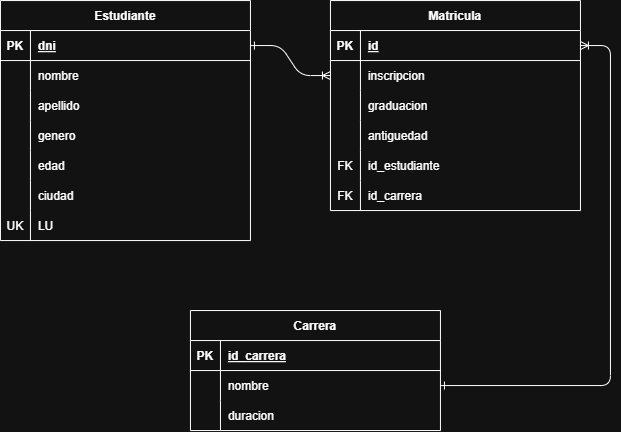

The diagram above was exported from draw.io. Its source (the exported page's mxGraphModel, read from the mxfile embedded in the PNG):
<mxGraphModel dx="905" dy="489" grid="1" gridSize="10" guides="1" tooltips="1" connect="1" arrows="1" fold="1" page="1" pageScale="1" pageWidth="850" pageHeight="1100" math="0" shadow="0" extFonts="Permanent Marker^https://fonts.googleapis.com/css?family=Permanent+Marker">
  <root>
    <mxCell id="0" />
    <mxCell id="1" parent="0" />
    <mxCell id="C-vyLk0tnHw3VtMMgP7b-1" edge="1" parent="1" source="C-vyLk0tnHw3VtMMgP7b-24" style="edgeStyle=entityRelationEdgeStyle;endArrow=ERoneToMany;startArrow=ERone;endFill=0;startFill=0;" target="C-vyLk0tnHw3VtMMgP7b-6" value="">
      <mxGeometry height="100" relative="1" width="100" as="geometry">
        <mxPoint x="340" y="720" as="sourcePoint" />
        <mxPoint x="440" y="620" as="targetPoint" />
      </mxGeometry>
    </mxCell>
    <mxCell id="C-vyLk0tnHw3VtMMgP7b-12" edge="1" parent="1" source="C-vyLk0tnHw3VtMMgP7b-3" style="edgeStyle=entityRelationEdgeStyle;endArrow=ERone;startArrow=ERoneToMany;endFill=0;startFill=0;" target="C-vyLk0tnHw3VtMMgP7b-17" value="">
      <mxGeometry height="100" relative="1" width="100" as="geometry">
        <mxPoint x="400" y="180" as="sourcePoint" />
        <mxPoint x="460" y="205" as="targetPoint" />
      </mxGeometry>
    </mxCell>
    <mxCell id="C-vyLk0tnHw3VtMMgP7b-2" parent="1" style="shape=table;startSize=30;container=1;collapsible=1;childLayout=tableLayout;fixedRows=1;rowLines=0;fontStyle=1;align=center;resizeLast=1;" value="Matricula" vertex="1">
      <mxGeometry height="210" width="250" x="450" y="120" as="geometry" />
    </mxCell>
    <mxCell id="C-vyLk0tnHw3VtMMgP7b-3" parent="C-vyLk0tnHw3VtMMgP7b-2" style="shape=partialRectangle;collapsible=0;dropTarget=0;pointerEvents=0;fillColor=none;points=[[0,0.5],[1,0.5]];portConstraint=eastwest;top=0;left=0;right=0;bottom=1;" value="" vertex="1">
      <mxGeometry height="30" width="250" y="30" as="geometry" />
    </mxCell>
    <mxCell id="C-vyLk0tnHw3VtMMgP7b-4" parent="C-vyLk0tnHw3VtMMgP7b-3" style="shape=partialRectangle;overflow=hidden;connectable=0;fillColor=none;top=0;left=0;bottom=0;right=0;fontStyle=1;" value="PK" vertex="1">
      <mxGeometry height="30" width="30" as="geometry">
        <mxRectangle height="30" width="30" as="alternateBounds" />
      </mxGeometry>
    </mxCell>
    <mxCell id="C-vyLk0tnHw3VtMMgP7b-5" parent="C-vyLk0tnHw3VtMMgP7b-3" style="shape=partialRectangle;overflow=hidden;connectable=0;fillColor=none;top=0;left=0;bottom=0;right=0;align=left;spacingLeft=6;fontStyle=5;" value="id" vertex="1">
      <mxGeometry height="30" width="220" x="30" as="geometry">
        <mxRectangle height="30" width="220" as="alternateBounds" />
      </mxGeometry>
    </mxCell>
    <mxCell id="C-vyLk0tnHw3VtMMgP7b-6" parent="C-vyLk0tnHw3VtMMgP7b-2" style="shape=partialRectangle;collapsible=0;dropTarget=0;pointerEvents=0;fillColor=none;points=[[0,0.5],[1,0.5]];portConstraint=eastwest;top=0;left=0;right=0;bottom=0;" value="" vertex="1">
      <mxGeometry height="30" width="250" y="60" as="geometry" />
    </mxCell>
    <mxCell id="C-vyLk0tnHw3VtMMgP7b-7" parent="C-vyLk0tnHw3VtMMgP7b-6" style="shape=partialRectangle;overflow=hidden;connectable=0;fillColor=none;top=0;left=0;bottom=0;right=0;" value="" vertex="1">
      <mxGeometry height="30" width="30" as="geometry">
        <mxRectangle height="30" width="30" as="alternateBounds" />
      </mxGeometry>
    </mxCell>
    <mxCell id="C-vyLk0tnHw3VtMMgP7b-8" parent="C-vyLk0tnHw3VtMMgP7b-6" style="shape=partialRectangle;overflow=hidden;connectable=0;fillColor=none;top=0;left=0;bottom=0;right=0;align=left;spacingLeft=6;" value="inscripcion" vertex="1">
      <mxGeometry height="30" width="220" x="30" as="geometry">
        <mxRectangle height="30" width="220" as="alternateBounds" />
      </mxGeometry>
    </mxCell>
    <mxCell id="C-vyLk0tnHw3VtMMgP7b-9" parent="C-vyLk0tnHw3VtMMgP7b-2" style="shape=partialRectangle;collapsible=0;dropTarget=0;pointerEvents=0;fillColor=none;points=[[0,0.5],[1,0.5]];portConstraint=eastwest;top=0;left=0;right=0;bottom=0;" value="" vertex="1">
      <mxGeometry height="30" width="250" y="90" as="geometry" />
    </mxCell>
    <mxCell id="C-vyLk0tnHw3VtMMgP7b-10" parent="C-vyLk0tnHw3VtMMgP7b-9" style="shape=partialRectangle;overflow=hidden;connectable=0;fillColor=none;top=0;left=0;bottom=0;right=0;" value="" vertex="1">
      <mxGeometry height="30" width="30" as="geometry">
        <mxRectangle height="30" width="30" as="alternateBounds" />
      </mxGeometry>
    </mxCell>
    <mxCell id="C-vyLk0tnHw3VtMMgP7b-11" parent="C-vyLk0tnHw3VtMMgP7b-9" style="shape=partialRectangle;overflow=hidden;connectable=0;fillColor=none;top=0;left=0;bottom=0;right=0;align=left;spacingLeft=6;" value="graduacion" vertex="1">
      <mxGeometry height="30" width="220" x="30" as="geometry">
        <mxRectangle height="30" width="220" as="alternateBounds" />
      </mxGeometry>
    </mxCell>
    <mxCell id="-3Mux-ikAdL5ZjzPmspm-17" parent="C-vyLk0tnHw3VtMMgP7b-2" style="shape=partialRectangle;collapsible=0;dropTarget=0;pointerEvents=0;fillColor=none;points=[[0,0.5],[1,0.5]];portConstraint=eastwest;top=0;left=0;right=0;bottom=0;" value="" vertex="1">
      <mxGeometry height="30" width="250" y="120" as="geometry" />
    </mxCell>
    <mxCell id="-3Mux-ikAdL5ZjzPmspm-18" parent="-3Mux-ikAdL5ZjzPmspm-17" style="shape=partialRectangle;overflow=hidden;connectable=0;fillColor=none;top=0;left=0;bottom=0;right=0;" value="" vertex="1">
      <mxGeometry height="30" width="30" as="geometry">
        <mxRectangle height="30" width="30" as="alternateBounds" />
      </mxGeometry>
    </mxCell>
    <mxCell id="-3Mux-ikAdL5ZjzPmspm-19" parent="-3Mux-ikAdL5ZjzPmspm-17" style="shape=partialRectangle;overflow=hidden;connectable=0;fillColor=none;top=0;left=0;bottom=0;right=0;align=left;spacingLeft=6;" value="antiguedad" vertex="1">
      <mxGeometry height="30" width="220" x="30" as="geometry">
        <mxRectangle height="30" width="220" as="alternateBounds" />
      </mxGeometry>
    </mxCell>
    <mxCell id="-3Mux-ikAdL5ZjzPmspm-20" parent="C-vyLk0tnHw3VtMMgP7b-2" style="shape=partialRectangle;collapsible=0;dropTarget=0;pointerEvents=0;fillColor=none;points=[[0,0.5],[1,0.5]];portConstraint=eastwest;top=0;left=0;right=0;bottom=0;" value="" vertex="1">
      <mxGeometry height="30" width="250" y="150" as="geometry" />
    </mxCell>
    <mxCell id="-3Mux-ikAdL5ZjzPmspm-21" parent="-3Mux-ikAdL5ZjzPmspm-20" style="shape=partialRectangle;overflow=hidden;connectable=0;fillColor=none;top=0;left=0;bottom=0;right=0;" value="FK" vertex="1">
      <mxGeometry height="30" width="30" as="geometry">
        <mxRectangle height="30" width="30" as="alternateBounds" />
      </mxGeometry>
    </mxCell>
    <mxCell id="-3Mux-ikAdL5ZjzPmspm-22" parent="-3Mux-ikAdL5ZjzPmspm-20" style="shape=partialRectangle;overflow=hidden;connectable=0;fillColor=none;top=0;left=0;bottom=0;right=0;align=left;spacingLeft=6;" value="id_estudiante" vertex="1">
      <mxGeometry height="30" width="220" x="30" as="geometry">
        <mxRectangle height="30" width="220" as="alternateBounds" />
      </mxGeometry>
    </mxCell>
    <mxCell id="-3Mux-ikAdL5ZjzPmspm-23" parent="C-vyLk0tnHw3VtMMgP7b-2" style="shape=partialRectangle;collapsible=0;dropTarget=0;pointerEvents=0;fillColor=none;points=[[0,0.5],[1,0.5]];portConstraint=eastwest;top=0;left=0;right=0;bottom=0;" value="" vertex="1">
      <mxGeometry height="30" width="250" y="180" as="geometry" />
    </mxCell>
    <mxCell id="-3Mux-ikAdL5ZjzPmspm-24" parent="-3Mux-ikAdL5ZjzPmspm-23" style="shape=partialRectangle;overflow=hidden;connectable=0;fillColor=none;top=0;left=0;bottom=0;right=0;" value="FK" vertex="1">
      <mxGeometry height="30" width="30" as="geometry">
        <mxRectangle height="30" width="30" as="alternateBounds" />
      </mxGeometry>
    </mxCell>
    <mxCell id="-3Mux-ikAdL5ZjzPmspm-25" parent="-3Mux-ikAdL5ZjzPmspm-23" style="shape=partialRectangle;overflow=hidden;connectable=0;fillColor=none;top=0;left=0;bottom=0;right=0;align=left;spacingLeft=6;" value="id_carrera" vertex="1">
      <mxGeometry height="30" width="220" x="30" as="geometry">
        <mxRectangle height="30" width="220" as="alternateBounds" />
      </mxGeometry>
    </mxCell>
    <mxCell id="C-vyLk0tnHw3VtMMgP7b-13" parent="1" style="shape=table;startSize=30;container=1;collapsible=1;childLayout=tableLayout;fixedRows=1;rowLines=0;fontStyle=1;align=center;resizeLast=1;" value="Carrera" vertex="1">
      <mxGeometry height="120" width="250" x="310" y="430" as="geometry" />
    </mxCell>
    <mxCell id="C-vyLk0tnHw3VtMMgP7b-14" parent="C-vyLk0tnHw3VtMMgP7b-13" style="shape=partialRectangle;collapsible=0;dropTarget=0;pointerEvents=0;fillColor=none;points=[[0,0.5],[1,0.5]];portConstraint=eastwest;top=0;left=0;right=0;bottom=1;" value="" vertex="1">
      <mxGeometry height="30" width="250" y="30" as="geometry" />
    </mxCell>
    <mxCell id="C-vyLk0tnHw3VtMMgP7b-15" parent="C-vyLk0tnHw3VtMMgP7b-14" style="shape=partialRectangle;overflow=hidden;connectable=0;fillColor=none;top=0;left=0;bottom=0;right=0;fontStyle=1;" value="PK" vertex="1">
      <mxGeometry height="30" width="30" as="geometry">
        <mxRectangle height="30" width="30" as="alternateBounds" />
      </mxGeometry>
    </mxCell>
    <mxCell id="C-vyLk0tnHw3VtMMgP7b-16" parent="C-vyLk0tnHw3VtMMgP7b-14" style="shape=partialRectangle;overflow=hidden;connectable=0;fillColor=none;top=0;left=0;bottom=0;right=0;align=left;spacingLeft=6;fontStyle=5;" value="id_carrera" vertex="1">
      <mxGeometry height="30" width="220" x="30" as="geometry">
        <mxRectangle height="30" width="220" as="alternateBounds" />
      </mxGeometry>
    </mxCell>
    <mxCell id="C-vyLk0tnHw3VtMMgP7b-17" parent="C-vyLk0tnHw3VtMMgP7b-13" style="shape=partialRectangle;collapsible=0;dropTarget=0;pointerEvents=0;fillColor=none;points=[[0,0.5],[1,0.5]];portConstraint=eastwest;top=0;left=0;right=0;bottom=0;" value="" vertex="1">
      <mxGeometry height="30" width="250" y="60" as="geometry" />
    </mxCell>
    <mxCell id="C-vyLk0tnHw3VtMMgP7b-18" parent="C-vyLk0tnHw3VtMMgP7b-17" style="shape=partialRectangle;overflow=hidden;connectable=0;fillColor=none;top=0;left=0;bottom=0;right=0;" value="" vertex="1">
      <mxGeometry height="30" width="30" as="geometry">
        <mxRectangle height="30" width="30" as="alternateBounds" />
      </mxGeometry>
    </mxCell>
    <mxCell id="C-vyLk0tnHw3VtMMgP7b-19" parent="C-vyLk0tnHw3VtMMgP7b-17" style="shape=partialRectangle;overflow=hidden;connectable=0;fillColor=none;top=0;left=0;bottom=0;right=0;align=left;spacingLeft=6;" value="nombre" vertex="1">
      <mxGeometry height="30" width="220" x="30" as="geometry">
        <mxRectangle height="30" width="220" as="alternateBounds" />
      </mxGeometry>
    </mxCell>
    <mxCell id="C-vyLk0tnHw3VtMMgP7b-20" parent="C-vyLk0tnHw3VtMMgP7b-13" style="shape=partialRectangle;collapsible=0;dropTarget=0;pointerEvents=0;fillColor=none;points=[[0,0.5],[1,0.5]];portConstraint=eastwest;top=0;left=0;right=0;bottom=0;" value="" vertex="1">
      <mxGeometry height="30" width="250" y="90" as="geometry" />
    </mxCell>
    <mxCell id="C-vyLk0tnHw3VtMMgP7b-21" parent="C-vyLk0tnHw3VtMMgP7b-20" style="shape=partialRectangle;overflow=hidden;connectable=0;fillColor=none;top=0;left=0;bottom=0;right=0;" value="" vertex="1">
      <mxGeometry height="30" width="30" as="geometry">
        <mxRectangle height="30" width="30" as="alternateBounds" />
      </mxGeometry>
    </mxCell>
    <mxCell id="C-vyLk0tnHw3VtMMgP7b-22" parent="C-vyLk0tnHw3VtMMgP7b-20" style="shape=partialRectangle;overflow=hidden;connectable=0;fillColor=none;top=0;left=0;bottom=0;right=0;align=left;spacingLeft=6;" value="duracion" vertex="1">
      <mxGeometry height="30" width="220" x="30" as="geometry">
        <mxRectangle height="30" width="220" as="alternateBounds" />
      </mxGeometry>
    </mxCell>
    <mxCell id="C-vyLk0tnHw3VtMMgP7b-23" parent="1" style="shape=table;startSize=30;container=1;collapsible=1;childLayout=tableLayout;fixedRows=1;rowLines=0;fontStyle=1;align=center;resizeLast=1;" value="Estudiante" vertex="1">
      <mxGeometry height="240" width="250" x="120" y="120" as="geometry" />
    </mxCell>
    <mxCell id="C-vyLk0tnHw3VtMMgP7b-24" parent="C-vyLk0tnHw3VtMMgP7b-23" style="shape=partialRectangle;collapsible=0;dropTarget=0;pointerEvents=0;fillColor=none;points=[[0,0.5],[1,0.5]];portConstraint=eastwest;top=0;left=0;right=0;bottom=1;" value="" vertex="1">
      <mxGeometry height="30" width="250" y="30" as="geometry" />
    </mxCell>
    <mxCell id="C-vyLk0tnHw3VtMMgP7b-25" parent="C-vyLk0tnHw3VtMMgP7b-24" style="shape=partialRectangle;overflow=hidden;connectable=0;fillColor=none;top=0;left=0;bottom=0;right=0;fontStyle=1;" value="PK" vertex="1">
      <mxGeometry height="30" width="30" as="geometry">
        <mxRectangle height="30" width="30" as="alternateBounds" />
      </mxGeometry>
    </mxCell>
    <mxCell id="C-vyLk0tnHw3VtMMgP7b-26" parent="C-vyLk0tnHw3VtMMgP7b-24" style="shape=partialRectangle;overflow=hidden;connectable=0;fillColor=none;top=0;left=0;bottom=0;right=0;align=left;spacingLeft=6;fontStyle=5;" value="dni" vertex="1">
      <mxGeometry height="30" width="220" x="30" as="geometry">
        <mxRectangle height="30" width="220" as="alternateBounds" />
      </mxGeometry>
    </mxCell>
    <mxCell id="C-vyLk0tnHw3VtMMgP7b-27" parent="C-vyLk0tnHw3VtMMgP7b-23" style="shape=partialRectangle;collapsible=0;dropTarget=0;pointerEvents=0;fillColor=none;points=[[0,0.5],[1,0.5]];portConstraint=eastwest;top=0;left=0;right=0;bottom=0;" value="" vertex="1">
      <mxGeometry height="30" width="250" y="60" as="geometry" />
    </mxCell>
    <mxCell id="C-vyLk0tnHw3VtMMgP7b-28" parent="C-vyLk0tnHw3VtMMgP7b-27" style="shape=partialRectangle;overflow=hidden;connectable=0;fillColor=none;top=0;left=0;bottom=0;right=0;" value="" vertex="1">
      <mxGeometry height="30" width="30" as="geometry">
        <mxRectangle height="30" width="30" as="alternateBounds" />
      </mxGeometry>
    </mxCell>
    <mxCell id="C-vyLk0tnHw3VtMMgP7b-29" parent="C-vyLk0tnHw3VtMMgP7b-27" style="shape=partialRectangle;overflow=hidden;connectable=0;fillColor=none;top=0;left=0;bottom=0;right=0;align=left;spacingLeft=6;" value="nombre" vertex="1">
      <mxGeometry height="30" width="220" x="30" as="geometry">
        <mxRectangle height="30" width="220" as="alternateBounds" />
      </mxGeometry>
    </mxCell>
    <mxCell id="-3Mux-ikAdL5ZjzPmspm-2" parent="C-vyLk0tnHw3VtMMgP7b-23" style="shape=partialRectangle;collapsible=0;dropTarget=0;pointerEvents=0;fillColor=none;points=[[0,0.5],[1,0.5]];portConstraint=eastwest;top=0;left=0;right=0;bottom=0;" value="" vertex="1">
      <mxGeometry height="30" width="250" y="90" as="geometry" />
    </mxCell>
    <mxCell id="-3Mux-ikAdL5ZjzPmspm-3" parent="-3Mux-ikAdL5ZjzPmspm-2" style="shape=partialRectangle;overflow=hidden;connectable=0;fillColor=none;top=0;left=0;bottom=0;right=0;" value="" vertex="1">
      <mxGeometry height="30" width="30" as="geometry">
        <mxRectangle height="30" width="30" as="alternateBounds" />
      </mxGeometry>
    </mxCell>
    <mxCell id="-3Mux-ikAdL5ZjzPmspm-4" parent="-3Mux-ikAdL5ZjzPmspm-2" style="shape=partialRectangle;overflow=hidden;connectable=0;fillColor=none;top=0;left=0;bottom=0;right=0;align=left;spacingLeft=6;" value="apellido" vertex="1">
      <mxGeometry height="30" width="220" x="30" as="geometry">
        <mxRectangle height="30" width="220" as="alternateBounds" />
      </mxGeometry>
    </mxCell>
    <mxCell id="-3Mux-ikAdL5ZjzPmspm-5" parent="C-vyLk0tnHw3VtMMgP7b-23" style="shape=partialRectangle;collapsible=0;dropTarget=0;pointerEvents=0;fillColor=none;points=[[0,0.5],[1,0.5]];portConstraint=eastwest;top=0;left=0;right=0;bottom=0;" value="" vertex="1">
      <mxGeometry height="30" width="250" y="120" as="geometry" />
    </mxCell>
    <mxCell id="-3Mux-ikAdL5ZjzPmspm-6" parent="-3Mux-ikAdL5ZjzPmspm-5" style="shape=partialRectangle;overflow=hidden;connectable=0;fillColor=none;top=0;left=0;bottom=0;right=0;" value="" vertex="1">
      <mxGeometry height="30" width="30" as="geometry">
        <mxRectangle height="30" width="30" as="alternateBounds" />
      </mxGeometry>
    </mxCell>
    <mxCell id="-3Mux-ikAdL5ZjzPmspm-7" parent="-3Mux-ikAdL5ZjzPmspm-5" style="shape=partialRectangle;overflow=hidden;connectable=0;fillColor=none;top=0;left=0;bottom=0;right=0;align=left;spacingLeft=6;" value="genero" vertex="1">
      <mxGeometry height="30" width="220" x="30" as="geometry">
        <mxRectangle height="30" width="220" as="alternateBounds" />
      </mxGeometry>
    </mxCell>
    <mxCell id="-3Mux-ikAdL5ZjzPmspm-8" parent="C-vyLk0tnHw3VtMMgP7b-23" style="shape=partialRectangle;collapsible=0;dropTarget=0;pointerEvents=0;fillColor=none;points=[[0,0.5],[1,0.5]];portConstraint=eastwest;top=0;left=0;right=0;bottom=0;" value="" vertex="1">
      <mxGeometry height="30" width="250" y="150" as="geometry" />
    </mxCell>
    <mxCell id="-3Mux-ikAdL5ZjzPmspm-9" parent="-3Mux-ikAdL5ZjzPmspm-8" style="shape=partialRectangle;overflow=hidden;connectable=0;fillColor=none;top=0;left=0;bottom=0;right=0;" value="" vertex="1">
      <mxGeometry height="30" width="30" as="geometry">
        <mxRectangle height="30" width="30" as="alternateBounds" />
      </mxGeometry>
    </mxCell>
    <mxCell id="-3Mux-ikAdL5ZjzPmspm-10" parent="-3Mux-ikAdL5ZjzPmspm-8" style="shape=partialRectangle;overflow=hidden;connectable=0;fillColor=none;top=0;left=0;bottom=0;right=0;align=left;spacingLeft=6;" value="edad" vertex="1">
      <mxGeometry height="30" width="220" x="30" as="geometry">
        <mxRectangle height="30" width="220" as="alternateBounds" />
      </mxGeometry>
    </mxCell>
    <mxCell id="-3Mux-ikAdL5ZjzPmspm-11" parent="C-vyLk0tnHw3VtMMgP7b-23" style="shape=partialRectangle;collapsible=0;dropTarget=0;pointerEvents=0;fillColor=none;points=[[0,0.5],[1,0.5]];portConstraint=eastwest;top=0;left=0;right=0;bottom=0;" value="" vertex="1">
      <mxGeometry height="30" width="250" y="180" as="geometry" />
    </mxCell>
    <mxCell id="-3Mux-ikAdL5ZjzPmspm-12" parent="-3Mux-ikAdL5ZjzPmspm-11" style="shape=partialRectangle;overflow=hidden;connectable=0;fillColor=none;top=0;left=0;bottom=0;right=0;" value="" vertex="1">
      <mxGeometry height="30" width="30" as="geometry">
        <mxRectangle height="30" width="30" as="alternateBounds" />
      </mxGeometry>
    </mxCell>
    <mxCell id="-3Mux-ikAdL5ZjzPmspm-13" parent="-3Mux-ikAdL5ZjzPmspm-11" style="shape=partialRectangle;overflow=hidden;connectable=0;fillColor=none;top=0;left=0;bottom=0;right=0;align=left;spacingLeft=6;" value="ciudad" vertex="1">
      <mxGeometry height="30" width="220" x="30" as="geometry">
        <mxRectangle height="30" width="220" as="alternateBounds" />
      </mxGeometry>
    </mxCell>
    <mxCell id="-3Mux-ikAdL5ZjzPmspm-14" parent="C-vyLk0tnHw3VtMMgP7b-23" style="shape=partialRectangle;collapsible=0;dropTarget=0;pointerEvents=0;fillColor=none;points=[[0,0.5],[1,0.5]];portConstraint=eastwest;top=0;left=0;right=0;bottom=0;" value="" vertex="1">
      <mxGeometry height="30" width="250" y="210" as="geometry" />
    </mxCell>
    <mxCell id="-3Mux-ikAdL5ZjzPmspm-15" parent="-3Mux-ikAdL5ZjzPmspm-14" style="shape=partialRectangle;overflow=hidden;connectable=0;fillColor=none;top=0;left=0;bottom=0;right=0;" value="UK" vertex="1">
      <mxGeometry height="30" width="30" as="geometry">
        <mxRectangle height="30" width="30" as="alternateBounds" />
      </mxGeometry>
    </mxCell>
    <mxCell id="-3Mux-ikAdL5ZjzPmspm-16" parent="-3Mux-ikAdL5ZjzPmspm-14" style="shape=partialRectangle;overflow=hidden;connectable=0;fillColor=none;top=0;left=0;bottom=0;right=0;align=left;spacingLeft=6;" value="LU" vertex="1">
      <mxGeometry height="30" width="220" x="30" as="geometry">
        <mxRectangle height="30" width="220" as="alternateBounds" />
      </mxGeometry>
    </mxCell>
  </root>
</mxGraphModel>